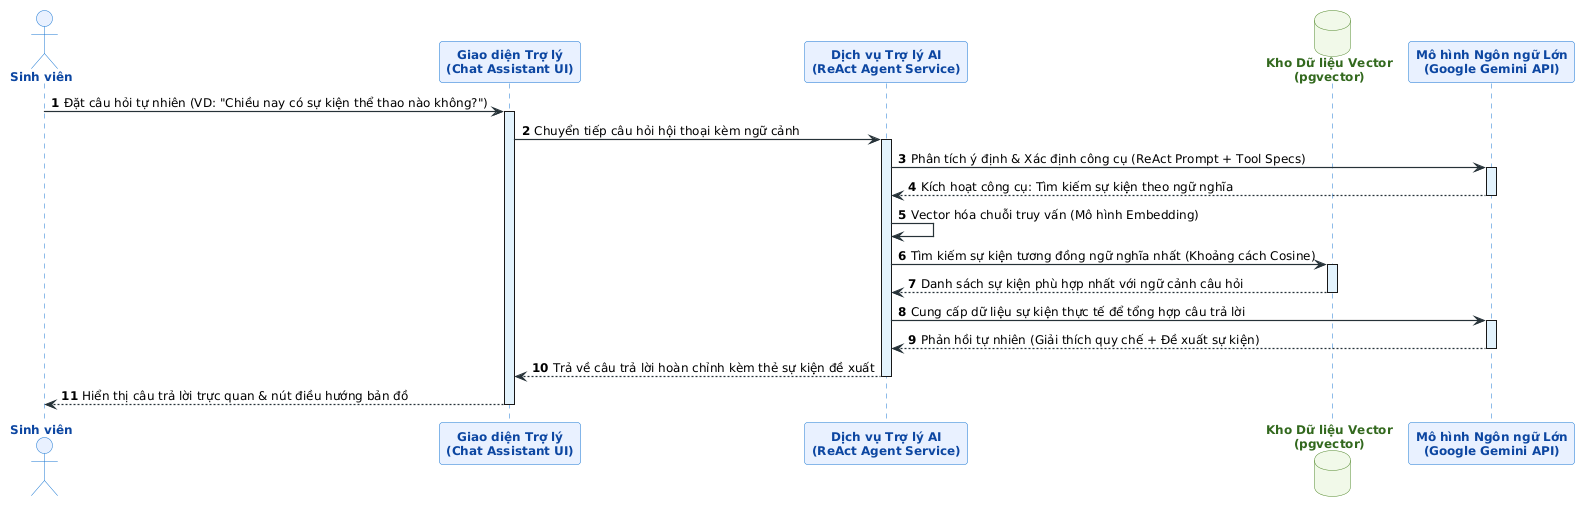

The diagram above was rendered by PlantUML. Its source (embedded in the PNG):
@startuml
skinparam backgroundColor #FFFFFF
skinparam shadowing false
skinparam defaultFontName "Noto Sans, Arial, sans-serif"
skinparam defaultFontSize 12
skinparam roundcorner 6
skinparam arrowColor #263238
skinparam arrowThickness 1.2
skinparam participant {
    BackgroundColor #E8F0FE
    BorderColor #1976D2
    FontColor #0D47A1
    FontStyle bold
}
skinparam actor {
    BackgroundColor #E8F0FE
    BorderColor #1976D2
    FontColor #0D47A1
    FontStyle bold
}
skinparam database {
    BackgroundColor #F1F8E9
    BorderColor #558B2F
    FontColor #33691E
    FontStyle bold
}
skinparam sequence {
    LifeLineBorderColor #1976D2
    LifeLineBackgroundColor #E3F2FD
    GroupHeaderFontColor #0D47A1
    GroupBorderColor #1976D2
    GroupBackgroundColor #F5F9FF
}

autonumber
actor "Sinh viên" as User
participant "Giao diện Trợ lý\n(Chat Assistant UI)" as Client
participant "Dịch vụ Trợ lý AI\n(ReAct Agent Service)" as Service
database "Kho Dữ liệu Vector\n(pgvector)" as VectorDB
participant "Mô hình Ngôn ngữ Lớn\n(Google Gemini API)" as Gemini

User -> Client: Đặt câu hỏi tự nhiên (VD: "Chiều nay có sự kiện thể thao nào không?")
activate Client

Client -> Service: Chuyển tiếp câu hỏi hội thoại kèm ngữ cảnh
activate Service

Service -> Gemini: Phân tích ý định & Xác định công cụ (ReAct Prompt + Tool Specs)
activate Gemini
Gemini --> Service: Kích hoạt công cụ: Tìm kiếm sự kiện theo ngữ nghĩa
deactivate Gemini

Service -> Service: Vector hóa chuỗi truy vấn (Mô hình Embedding)

Service -> VectorDB: Tìm kiếm sự kiện tương đồng ngữ nghĩa nhất (Khoảng cách Cosine)
activate VectorDB
VectorDB --> Service: Danh sách sự kiện phù hợp nhất với ngữ cảnh câu hỏi
deactivate VectorDB

Service -> Gemini: Cung cấp dữ liệu sự kiện thực tế để tổng hợp câu trả lời
activate Gemini
Gemini --> Service: Phản hồi tự nhiên (Giải thích quy chế + Đề xuất sự kiện)
deactivate Gemini

Service --> Client: Trả về câu trả lời hoàn chỉnh kèm thẻ sự kiện đề xuất
deactivate Service

Client --> User: Hiển thị câu trả lời trực quan & nút điều hướng bản đồ
deactivate Client
@enduml